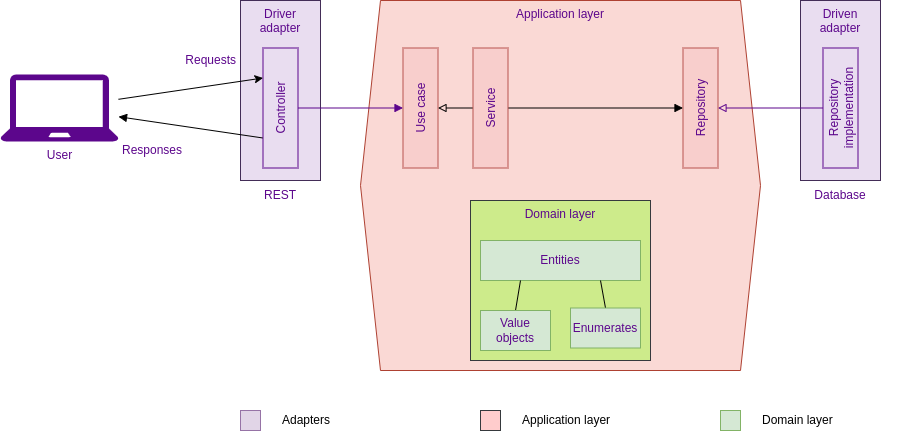

The diagram above was exported from draw.io. Its source (the exported page's mxGraphModel, read from the mxfile embedded in the PNG):
<mxGraphModel dx="1008" dy="606" grid="1" gridSize="10" guides="1" tooltips="1" connect="1" arrows="1" fold="1" page="1" pageScale="1" pageWidth="850" pageHeight="1100" math="0" shadow="0">
  <root>
    <mxCell id="c4yn7FiSDud8z8Fpp-vM-0" />
    <mxCell id="c4yn7FiSDud8z8Fpp-vM-1" parent="c4yn7FiSDud8z8Fpp-vM-0" />
    <mxCell id="c4yn7FiSDud8z8Fpp-vM-7" value="Repository" style="rounded=0;whiteSpace=wrap;html=1;rotation=-90;fillColor=#f8cecc;strokeColor=#b85450;fontColor=#5C068C;" vertex="1" parent="c4yn7FiSDud8z8Fpp-vM-1">
      <mxGeometry x="360" y="160" width="120" height="35" as="geometry" />
    </mxCell>
    <mxCell id="c4yn7FiSDud8z8Fpp-vM-15" value="Mongo adapter" style="rounded=0;whiteSpace=wrap;html=1;verticalAlign=top;fillColor=#E9DDF0;strokeColor=#432D57;fontColor=#5C068C;" vertex="1" parent="c4yn7FiSDud8z8Fpp-vM-1">
      <mxGeometry x="480" y="80" width="360" height="200" as="geometry" />
    </mxCell>
    <mxCell id="c4yn7FiSDud8z8Fpp-vM-16" style="edgeStyle=none;html=1;exitX=0.5;exitY=0;exitDx=0;exitDy=0;entryX=0.5;entryY=1;entryDx=0;entryDy=0;endArrow=block;endFill=0;strokeColor=#5C068C;fontColor=#5C068C;" edge="1" parent="c4yn7FiSDud8z8Fpp-vM-1" source="c4yn7FiSDud8z8Fpp-vM-17" target="c4yn7FiSDud8z8Fpp-vM-7">
      <mxGeometry relative="1" as="geometry" />
    </mxCell>
    <mxCell id="-NPtCkznLXLAdxR1HQ5m-2" value="" style="edgeStyle=none;html=1;entryX=0;entryY=0.5;entryDx=0;entryDy=0;endArrow=none;endFill=0;startArrow=block;startFill=1;exitX=0.25;exitY=1;exitDx=0;exitDy=0;" edge="1" parent="c4yn7FiSDud8z8Fpp-vM-1" source="c4yn7FiSDud8z8Fpp-vM-17" target="-NPtCkznLXLAdxR1HQ5m-1">
      <mxGeometry relative="1" as="geometry" />
    </mxCell>
    <mxCell id="-NPtCkznLXLAdxR1HQ5m-9" value="Entity" style="edgeLabel;html=1;align=center;verticalAlign=middle;resizable=0;points=[];labelBackgroundColor=none;" vertex="1" connectable="0" parent="-NPtCkznLXLAdxR1HQ5m-2">
      <mxGeometry x="0.5816" relative="1" as="geometry">
        <mxPoint as="offset" />
      </mxGeometry>
    </mxCell>
    <mxCell id="-NPtCkznLXLAdxR1HQ5m-3" style="edgeStyle=none;html=1;exitX=0.75;exitY=1;exitDx=0;exitDy=0;entryX=0;entryY=0.5;entryDx=0;entryDy=0;" edge="1" parent="c4yn7FiSDud8z8Fpp-vM-1" source="c4yn7FiSDud8z8Fpp-vM-17" target="-NPtCkznLXLAdxR1HQ5m-0">
      <mxGeometry relative="1" as="geometry" />
    </mxCell>
    <mxCell id="-NPtCkznLXLAdxR1HQ5m-10" value="Entity" style="edgeLabel;html=1;align=center;verticalAlign=middle;resizable=0;points=[];labelBackgroundColor=none;" vertex="1" connectable="0" parent="-NPtCkznLXLAdxR1HQ5m-3">
      <mxGeometry x="0.2891" y="1" relative="1" as="geometry">
        <mxPoint as="offset" />
      </mxGeometry>
    </mxCell>
    <mxCell id="c4yn7FiSDud8z8Fpp-vM-17" value="Repository implementation" style="rounded=0;whiteSpace=wrap;html=1;rotation=-90;fillColor=#E9DDF0;strokeColor=#5C068C;fontColor=#5C068C;" vertex="1" parent="c4yn7FiSDud8z8Fpp-vM-1">
      <mxGeometry x="480" y="162.5" width="120" height="35" as="geometry" />
    </mxCell>
    <mxCell id="-NPtCkznLXLAdxR1HQ5m-0" value="Writters" style="rounded=0;whiteSpace=wrap;html=1;rotation=0;fillColor=#E9DDF0;strokeColor=#5C068C;fontColor=#5C068C;" vertex="1" parent="c4yn7FiSDud8z8Fpp-vM-1">
      <mxGeometry x="640" y="125" width="160" height="35" as="geometry" />
    </mxCell>
    <mxCell id="-NPtCkznLXLAdxR1HQ5m-1" value="Readers" style="rounded=0;whiteSpace=wrap;html=1;rotation=0;fillColor=#E9DDF0;strokeColor=#5C068C;fontColor=#5C068C;" vertex="1" parent="c4yn7FiSDud8z8Fpp-vM-1">
      <mxGeometry x="640" y="210" width="160" height="35" as="geometry" />
    </mxCell>
    <mxCell id="-NPtCkznLXLAdxR1HQ5m-6" style="edgeStyle=none;html=1;exitX=0;exitY=0;exitDx=0;exitDy=127.5;exitPerimeter=0;entryX=1;entryY=0.5;entryDx=0;entryDy=0;" edge="1" parent="c4yn7FiSDud8z8Fpp-vM-1" source="-NPtCkznLXLAdxR1HQ5m-4" target="-NPtCkznLXLAdxR1HQ5m-1">
      <mxGeometry relative="1" as="geometry" />
    </mxCell>
    <mxCell id="-NPtCkznLXLAdxR1HQ5m-8" value="Document" style="edgeLabel;html=1;align=center;verticalAlign=middle;resizable=0;points=[];" vertex="1" connectable="0" parent="-NPtCkznLXLAdxR1HQ5m-6">
      <mxGeometry x="-0.2295" y="1" relative="1" as="geometry">
        <mxPoint as="offset" />
      </mxGeometry>
    </mxCell>
    <mxCell id="-NPtCkznLXLAdxR1HQ5m-4" value="MongoDB" style="shape=cylinder3;whiteSpace=wrap;html=1;boundedLbl=1;backgroundOutline=1;size=15;fillColor=#e1d5e7;strokeColor=#9673a6;" vertex="1" parent="c4yn7FiSDud8z8Fpp-vM-1">
      <mxGeometry x="960" y="97.5" width="120" height="180" as="geometry" />
    </mxCell>
    <mxCell id="-NPtCkznLXLAdxR1HQ5m-5" style="edgeStyle=none;html=1;entryX=0;entryY=0;entryDx=0;entryDy=52.5;entryPerimeter=0;" edge="1" parent="c4yn7FiSDud8z8Fpp-vM-1" source="-NPtCkznLXLAdxR1HQ5m-0" target="-NPtCkznLXLAdxR1HQ5m-4">
      <mxGeometry relative="1" as="geometry" />
    </mxCell>
    <mxCell id="-NPtCkznLXLAdxR1HQ5m-7" value="Document" style="edgeLabel;html=1;align=center;verticalAlign=middle;resizable=0;points=[];" vertex="1" connectable="0" parent="-NPtCkznLXLAdxR1HQ5m-5">
      <mxGeometry x="0.2096" y="-2" relative="1" as="geometry">
        <mxPoint as="offset" />
      </mxGeometry>
    </mxCell>
  </root>
</mxGraphModel>